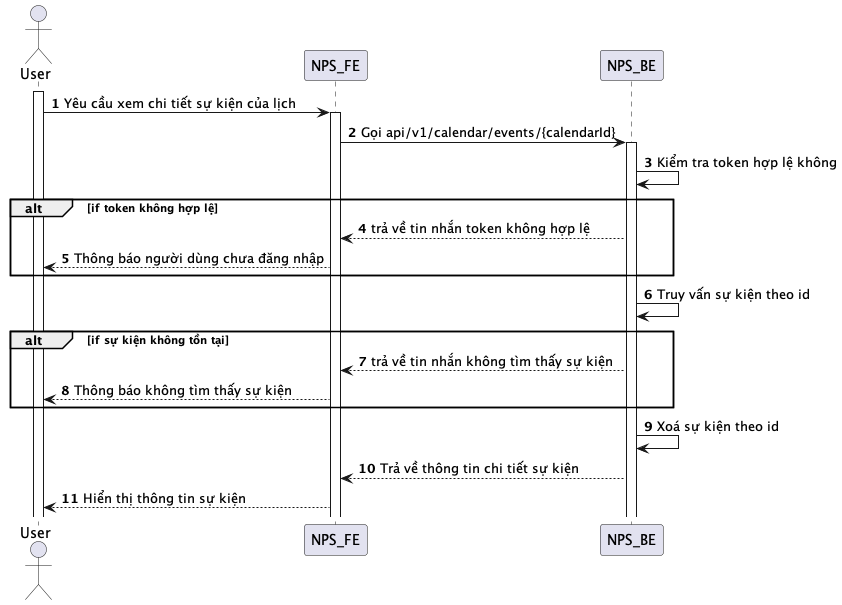

The diagram above was rendered by PlantUML. Its source (embedded in the PNG):
@startuml
autonumber
actor User
activate User
User -> NPS_FE: Yêu cầu xem chi tiết sự kiện của lịch
activate NPS_FE
NPS_FE -> NPS_BE: Gọi api/v1/calendar/events/{calendarId}
activate NPS_BE
NPS_BE -> NPS_BE: Kiểm tra token hợp lệ không
alt if token không hợp lệ
NPS_BE --> NPS_FE: trả về tin nhắn token không hợp lệ
NPS_FE --> User: Thông báo người dùng chưa đăng nhập
end
NPS_BE -> NPS_BE: Truy vấn sự kiện theo id
alt if sự kiện không tồn tại
NPS_BE --> NPS_FE: trả về tin nhắn không tìm thấy sự kiện
NPS_FE --> User: Thông báo không tìm thấy sự kiện
end
NPS_BE -> NPS_BE: Xoá sự kiện theo id
NPS_BE --> NPS_FE: Trả về thông tin chi tiết sự kiện
NPS_FE --> User: Hiển thị thông tin sự kiện
@enduml